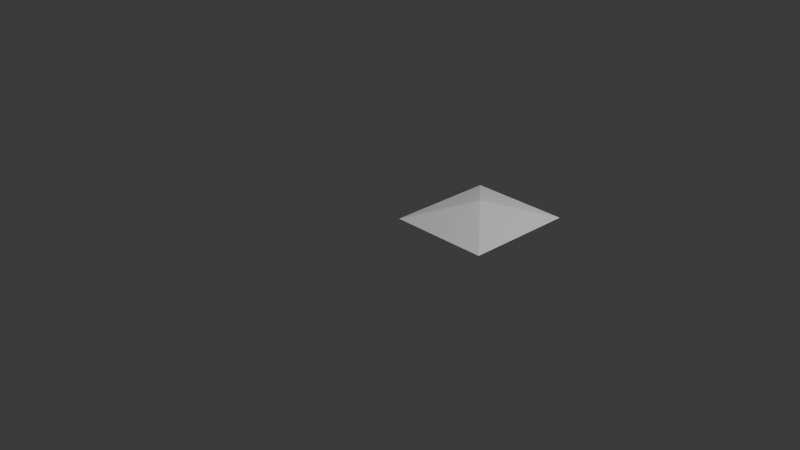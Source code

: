 # Source: GEOMETRY101-before-class-prep.blend  (saved by Blender 5.2.44; exported with 4.5.12 LTS)
import bpy
from mathutils import Matrix  # noqa: F401  (used for matrix-valued properties, if any)

bpy.ops.wm.read_factory_settings(use_empty=True)
scene = bpy.context.scene
scene.name = 'Scene'

# ---- collections
col_collection = bpy.data.collections.new('Collection'); scene.collection.children.link(col_collection)

# ---- materials (node trees are filled in below, after node groups)
mat_material = bpy.data.materials.new('Material')
mat_material.alpha_threshold = 0.0
mat_material.use_backface_culling_lightprobe_volume = False
mat_material.roughness = 0.5
mat_material.line_color = (0.0, 0.0, 0.0, 1.0)

# ---- node groups
ng_makeface = bpy.data.node_groups.new('MAKEFACE', 'GeometryNodeTree')
_s = ng_makeface.interface.new_socket(name='Geometry', in_out='OUTPUT', socket_type='NodeSocketGeometry')
_s = ng_makeface.interface.new_socket(name='Geometry', in_out='INPUT', socket_type='NodeSocketGeometry')
_N = ng_makeface.nodes; _L = ng_makeface.links
n0 = _N.new('GeometryNodePointsToCurves'); n0.name = 'Points to Curves'; n0.location = (-181, 196)
n1 = _N.new('GeometryNodeFillCurve'); n1.name = 'Fill Curve'; n1.location = (14, 200)
n2 = _N.new('GeometryNodeSampleIndex'); n2.name = 'Sample Index'; n2.location = (31, 20)
n2.data_type = 'FLOAT_VECTOR'
n3 = _N.new('GeometryNodeInputIndex'); n3.name = 'Index'; n3.location = (-211, -204)
n4 = _N.new('GeometryNodeInputPosition'); n4.name = 'Position'; n4.location = (-212, -128)
n5 = _N.new('GeometryNodeSetPosition'); n5.name = 'Set Position'; n5.location = (217, 195)
n6 = _N.new('NodeGroupOutput'); n6.name = 'Group Output'; n6.location = (417, 0)
n7 = _N.new('NodeGroupInput'); n7.name = 'Group Input'; n7.location = (-412, 0)
_L.new(n0.outputs[0], n1.inputs[0])
_L.new(n3.outputs[0], n2.inputs[2])
_L.new(n4.outputs[0], n2.inputs[1])
_L.new(n1.outputs[0], n5.inputs[0])
_L.new(n2.outputs[0], n5.inputs[2])
_L.new(n7.outputs[0], n0.inputs[0])
_L.new(n7.outputs[0], n2.inputs[0])
_L.new(n5.outputs[0], n6.inputs[0])
n6.is_active_output = True
ng_002_point_in_middle = bpy.data.node_groups.new('002-point in middle', 'GeometryNodeTree')
_s = ng_002_point_in_middle.interface.new_socket(name='Geometry', in_out='OUTPUT', socket_type='NodeSocketGeometry')
_s = ng_002_point_in_middle.interface.new_socket(name='Geometry', in_out='INPUT', socket_type='NodeSocketGeometry')
ng_002_point_in_middle.is_modifier = True
_N = ng_002_point_in_middle.nodes; _L = ng_002_point_in_middle.links
n0 = _N.new('NodeGroupInput'); n0.name = 'Group Input'; n0.location = (-520, 28)
n1 = _N.new('NodeGroupOutput'); n1.name = 'Group Output'; n1.location = (1287, -133)
n2 = _N.new('ShaderNodeCombineXYZ'); n2.name = 'Combine XYZ'; n2.location = (30, -44)
n3 = _N.new('ShaderNodeCombineXYZ'); n3.name = 'Combine XYZ.001'; n3.location = (30, -47)
n4 = _N.new('GeometryNodePoints'); n4.name = 'Points'; n4.location = (240, -36)
n5 = _N.new('GeometryNodePoints'); n5.name = 'Points.001'; n5.location = (258, -36)
n6 = _N.new('GeometryNodeJoinGeometry'); n6.name = 'Join Geometry'; n6.location = (430, 89)
n7 = _N.new('ShaderNodeCombineXYZ'); n7.name = 'Combine XYZ.002'; n7.location = (30, -49)
n8 = _N.new('GeometryNodePoints'); n8.name = 'Points.003'; n8.location = (225, -36)
n9 = _N.new('ShaderNodeCombineXYZ'); n9.name = 'Combine XYZ.003'; n9.location = (30, -65)
n10 = _N.new('GeometryNodePoints'); n10.name = 'Points.004'; n10.location = (232, -36)
n11 = _N.new('ShaderNodeValue'); n11.name = 'Value'; n11.location = (-722, -112)
n11.outputs[0].default_value = 1.1
n12 = _N.new('ShaderNodeValue'); n12.name = 'Value.001'; n12.location = (-731, -245)
n12.outputs[0].default_value = 1.2
n13 = _N.new('ShaderNodeCombineXYZ'); n13.name = 'Combine XYZ.004'; n13.location = (30, -92)
n14 = _N.new('GeometryNodePoints'); n14.name = 'Points.002'; n14.location = (245, -36)
n15 = _N.new('ShaderNodeMath'); n15.name = 'Math'; n15.location = (-288, -209)
n15.operation = 'DIVIDE'
n15.inputs[1].default_value = 2.0
n16 = _N.new('ShaderNodeMath'); n16.name = 'Math.001'; n16.location = (-287, -262)
n16.hide = True
n16.operation = 'DIVIDE'
n16.inputs[1].default_value = 2.0
n17 = _N.new('NodeFrame'); n17.name = 'Frame'; n17.location = (-157, 320)
n17.label = 'point 1'
n17.width = 410
n18 = _N.new('NodeFrame'); n18.name = 'Frame.001'; n18.location = (-165, 134)
n18.label = 'point 2'
n18.width = 428
n19 = _N.new('NodeFrame'); n19.name = 'Frame.002'; n19.location = (-130, -105)
n19.label = 'middle point'
n19.width = 415
n20 = _N.new('NodeFrame'); n20.name = 'Frame.003'; n20.location = (-110, -376)
n20.label = 'point 3'
n20.width = 395
n21 = _N.new('NodeFrame'); n21.name = 'Frame.004'; n21.location = (-127, -599)
n21.label = 'point 4'
n21.width = 402
n22 = _N.new('GeometryNodeJoinGeometry'); n22.name = 'Join Geometry.001'; n22.location = (444, -151)
n23 = _N.new('ShaderNodeValue'); n23.name = 'Value.002'; n23.location = (-726, -354)
n23.outputs[0].default_value = 0.2
n24 = _N.new('GeometryNodeJoinGeometry'); n24.name = 'Join Geometry.002'; n24.location = (438, -323)
n25 = _N.new('GeometryNodeJoinGeometry'); n25.name = 'Join Geometry.003'; n25.location = (438, -434)
n26 = _N.new('GeometryNodeGroup'); n26.name = 'Group'; n26.location = (645, 70)
n26.node_tree = ng_makeface
n27 = _N.new('GeometryNodeGroup'); n27.name = 'Group.001'; n27.location = (645, -63)
n27.node_tree = ng_makeface
n28 = _N.new('GeometryNodeGroup'); n28.name = 'Group.002'; n28.location = (640, -202)
n28.node_tree = ng_makeface
n29 = _N.new('GeometryNodeGroup'); n29.name = 'Group.003'; n29.location = (618, -354)
n29.node_tree = ng_makeface
n30 = _N.new('GeometryNodeJoinGeometry'); n30.name = 'Join Geometry.004'; n30.location = (898, -95)
n31 = _N.new('GeometryNodeMergeByDistance'); n31.name = 'Merge by Distance'; n31.location = (1108, -78)
n2.parent = n17
n3.parent = n18
n4.parent = n17
n5.parent = n18
n7.parent = n20
n8.parent = n20
n9.parent = n21
n10.parent = n21
n13.parent = n19
n14.parent = n19
_L.new(n2.outputs[0], n4.inputs[1])
_L.new(n3.outputs[0], n5.inputs[1])
_L.new(n4.outputs[0], n6.inputs[0])
_L.new(n5.outputs[0], n6.inputs[0])
_L.new(n7.outputs[0], n8.inputs[1])
_L.new(n9.outputs[0], n10.inputs[1])
_L.new(n11.outputs[0], n7.inputs[0])
_L.new(n11.outputs[0], n9.inputs[0])
_L.new(n12.outputs[0], n3.inputs[1])
_L.new(n12.outputs[0], n7.inputs[1])
_L.new(n13.outputs[0], n14.inputs[1])
_L.new(n11.outputs[0], n15.inputs[0])
_L.new(n15.outputs[0], n13.inputs[0])
_L.new(n12.outputs[0], n16.inputs[0])
_L.new(n16.outputs[0], n13.inputs[1])
_L.new(n14.outputs[0], n6.inputs[0])
_L.new(n5.outputs[0], n22.inputs[0])
_L.new(n14.outputs[0], n22.inputs[0])
_L.new(n8.outputs[0], n22.inputs[0])
_L.new(n23.outputs[0], n13.inputs[2])
_L.new(n8.outputs[0], n24.inputs[0])
_L.new(n10.outputs[0], n24.inputs[0])
_L.new(n14.outputs[0], n24.inputs[0])
_L.new(n10.outputs[0], n25.inputs[0])
_L.new(n4.outputs[0], n25.inputs[0])
_L.new(n14.outputs[0], n25.inputs[0])
_L.new(n6.outputs[0], n26.inputs[0])
_L.new(n31.outputs[0], n1.inputs[0])
_L.new(n22.outputs[0], n27.inputs[0])
_L.new(n24.outputs[0], n28.inputs[0])
_L.new(n25.outputs[0], n29.inputs[0])
_L.new(n26.outputs[0], n30.inputs[0])
_L.new(n27.outputs[0], n30.inputs[0])
_L.new(n28.outputs[0], n30.inputs[0])
_L.new(n29.outputs[0], n30.inputs[0])
_L.new(n30.outputs[0], n31.inputs[0])
n1.is_active_output = True

# ---- material node trees
mat_material.use_nodes = True; mat_material.node_tree.nodes.clear()
_N = mat_material.node_tree.nodes; _L = mat_material.node_tree.links
n0 = _N.new('ShaderNodeOutputMaterial'); n0.name = 'Material Output'; n0.location = (200, 100)
n1 = _N.new('ShaderNodeBsdfPrincipled'); n1.name = 'Principled BSDF'; n1.location = (-200, 100)
n1.inputs[10].default_value = 0.005
_L.new(n1.outputs[0], n0.inputs[0])
n0.is_active_output = True

# ---- world
world_world = bpy.data.worlds.new('World'); scene.world = world_world
world_world.use_nodes = True; world_world.node_tree.nodes.clear()
_N = world_world.node_tree.nodes; _L = world_world.node_tree.links
n0 = _N.new('ShaderNodeOutputWorld'); n0.name = 'World Output'; n0.location = (200, 100)
n1 = _N.new('ShaderNodeBackground'); n1.name = 'Background'; n1.location = (-200, 100)
n1.inputs[0].default_value = (0.05088, 0.05088, 0.05088, 1.0)
_L.new(n1.outputs[0], n0.inputs[0])
n0.is_active_output = True
world_world.color = (0.05088, 0.05088, 0.05088)
world_world.sun_shadow_jitter_overblur = 0.0

# ---- cameras
cam_camera = bpy.data.cameras.new('Camera')
cam_camera.clip_end = 100.0
cam_camera.ortho_scale = 7.314

# ---- lights
light_light = bpy.data.lights.new('Light', 'POINT')
light_light.energy = 1000.0
light_light.shadow_soft_size = 0.1

# ---- meshes
me_cube = bpy.data.meshes.new('Cube')
me_cube.from_pydata([(1.0, 1.0, 1.0), (1.0, 1.0, -1.0), (1.0, -1.0, 1.0), (1.0, -1.0, -1.0), (-1.0, 1.0, 1.0), (-1.0, 1.0, -1.0), (-1.0, -1.0, 1.0), (-1.0, -1.0, -1.0)], [], [(0, 4, 6, 2), (3, 2, 6, 7), (7, 6, 4, 5), (5, 1, 3, 7), (1, 0, 2, 3), (5, 4, 0, 1)])
_uv = me_cube.uv_layers.new(name='UVMap')
_uv.uv.foreach_set('vector', [0.625, 0.5, 0.875, 0.5, 0.875, 0.75, 0.625, 0.75, 0.375, 0.75, 0.625, 0.75, 0.625, 1.0, 0.375, 1.0, 0.375, 0.0, 0.625, 0.0, 0.625, 0.25, 0.375, 0.25, 0.125, 0.5, 0.375, 0.5, 0.375, 0.75, 0.125, 0.75, 0.375, 0.5, 0.625, 0.5, 0.625, 0.75, 0.375, 0.75, 0.375, 0.25, 0.625, 0.25, 0.625, 0.5, 0.375, 0.5])
me_cube.materials.append(mat_material)
me_cube.use_mirror_vertex_groups = False
me_cube.update()

# ---- objects
ob_cube = bpy.data.objects.new('Cube', me_cube)
ob_light = bpy.data.objects.new('Light', light_light)
ob_camera = bpy.data.objects.new('Camera', cam_camera)

# ---- transforms, parenting, visibility, modifiers, constraints
ob_cube.location = (0.0, 0.0, 0.0)
ob_cube.lock_rotations_4d = False
ob_cube.empty_display_type = 'ARROWS'
ob_cube.lineart.crease_threshold = 0.0
_m = ob_cube.modifiers.new('GeometryNodes', 'NODES')
_m.node_group = ng_002_point_in_middle
ob_light.location = (4.076, 1.005, 5.904)
ob_light.rotation_euler = (0.6503, 0.05522, 1.866)
ob_light.lock_rotations_4d = False
ob_light.empty_display_type = 'ARROWS'
ob_light.color = (0.0, 0.0, 0.0, 0.0)
ob_light.lineart.crease_threshold = 0.0
ob_camera.location = (7.359, -6.926, 4.958)
ob_camera.rotation_euler = (1.109, 0.0, 0.8149)
ob_camera.lock_rotations_4d = False
ob_camera.empty_display_type = 'ARROWS'
ob_camera.color = (0.0, 0.0, 0.0, 0.0)
ob_camera.display_type = 'WIRE'
ob_camera.lineart.crease_threshold = 0.0

# ---- collection membership
col_collection.objects.link(ob_cube)
col_collection.objects.link(ob_light)
col_collection.objects.link(ob_camera)

# ---- scene / render settings (as saved in the file)
scene.camera = ob_camera
scene.frame_start = 1; scene.frame_end = 250; scene.frame_set(1)
scene.render.engine = 'BLENDER_EEVEE_NEXT'
scene.render.bake_bias = 0.0
scene.render.bake_samples = 0
scene.render.compositor_device = 'GPU'
scene.eevee.use_volume_custom_range = False
scene.eevee.fast_gi_thickness_near = 0.1
scene.eevee.fast_gi_thickness_far = 0.0
scene.eevee.ray_tracing_options.screen_trace_thickness = 0.1
bpy.context.view_layer.update()
